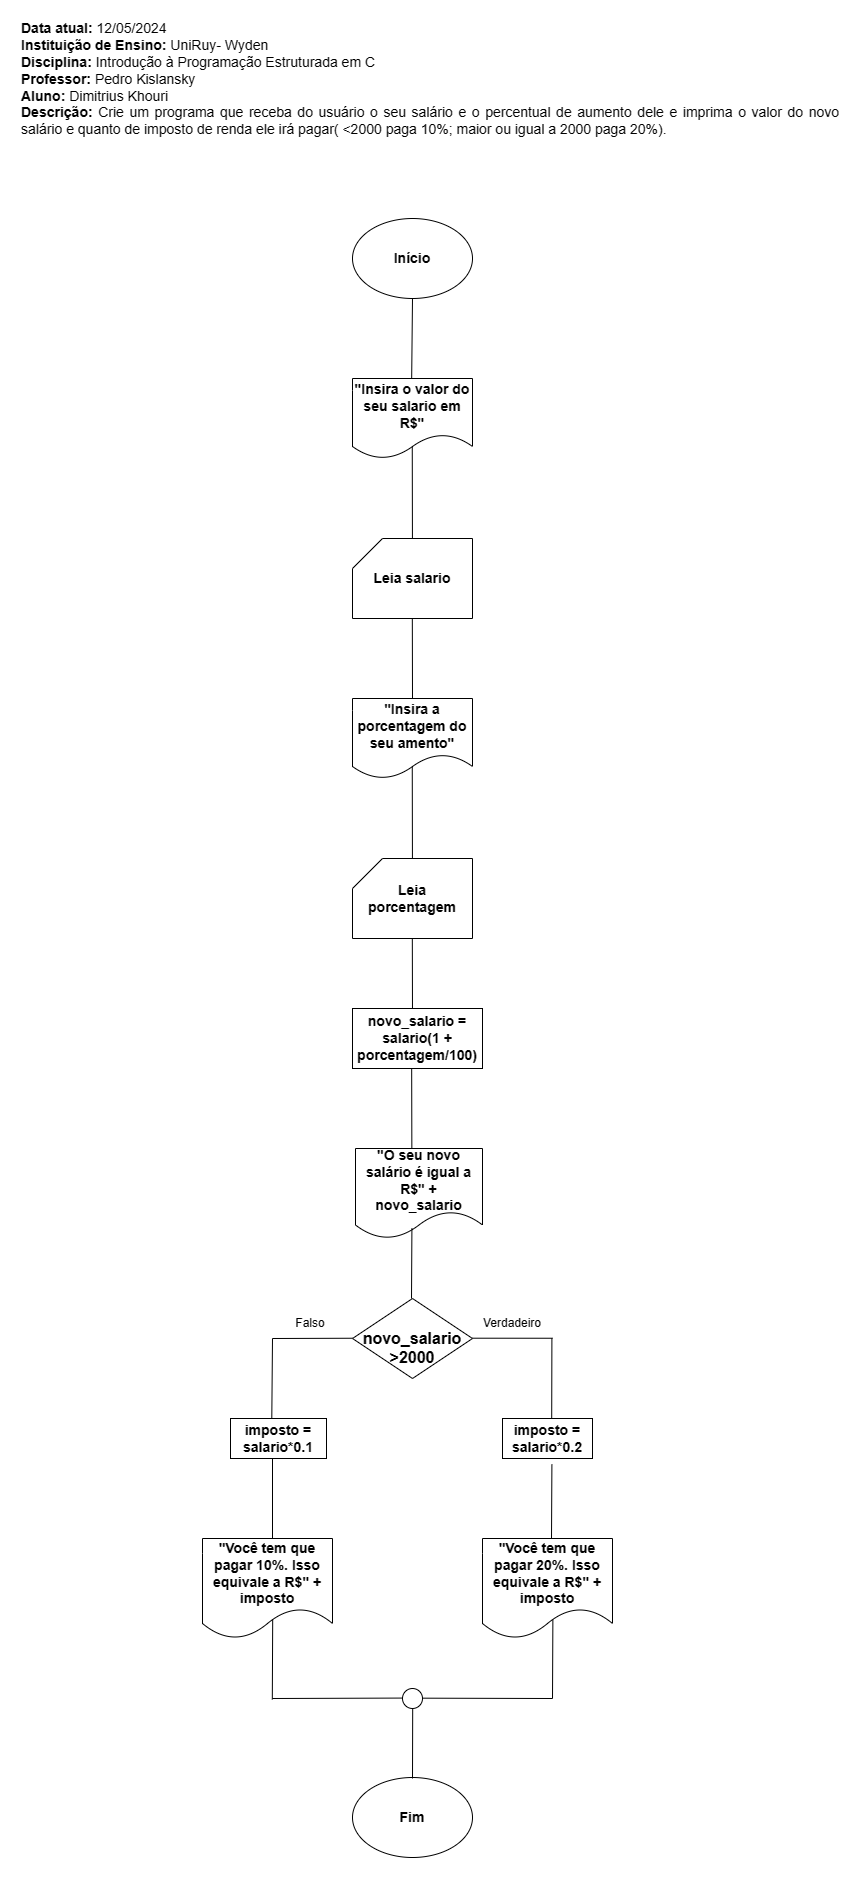

The diagram above was exported from draw.io. Its source (the exported page's mxGraphModel, read from the mxfile embedded in the PNG):
<mxGraphModel dx="686" dy="262" grid="1" gridSize="10" guides="1" tooltips="1" connect="1" arrows="1" fold="1" page="1" pageScale="1" pageWidth="827" pageHeight="1169" math="0" shadow="0">
  <root>
    <mxCell id="0" />
    <mxCell id="1" parent="0" />
    <mxCell id="Gt4fIkazbYZAVVANYJmZ-1" value="&lt;div style=&quot;font-size: 14px;&quot; align=&quot;justify&quot;&gt;&lt;font style=&quot;font-size: 14px;&quot;&gt;&lt;span style=&quot;font-size: 14px;&quot;&gt;&lt;div style=&quot;&quot; align=&quot;justify&quot;&gt;&lt;b&gt;Data atual:&lt;/b&gt; 12/05/2024&lt;b&gt;&amp;nbsp; &amp;nbsp; &amp;nbsp; &amp;nbsp; &amp;nbsp; &amp;nbsp; &amp;nbsp; &amp;nbsp; &amp;nbsp; &amp;nbsp; &amp;nbsp; &amp;nbsp; &amp;nbsp; &amp;nbsp; &amp;nbsp; &amp;nbsp; &amp;nbsp; &amp;nbsp;&lt;/b&gt;&lt;br&gt;&lt;/div&gt;&lt;b&gt;Instituição de Ensino:&lt;/b&gt;&lt;/span&gt; UniRuy- Wyden&lt;/font&gt;&lt;/div&gt;&lt;div style=&quot;font-size: 14px;&quot;&gt;&lt;div style=&quot;font-size: 14px;&quot; align=&quot;justify&quot;&gt;&lt;font style=&quot;font-size: 14px;&quot;&gt;&lt;b style=&quot;font-size: 14px;&quot;&gt;Disciplina:&lt;/b&gt; Introdução à Programação Estruturada em C&lt;/font&gt;&lt;/div&gt;&lt;div style=&quot;font-size: 14px;&quot; align=&quot;justify&quot;&gt;&lt;font style=&quot;font-size: 14px;&quot;&gt;&lt;span style=&quot;font-size: 14px;&quot;&gt;&lt;span style=&quot;font-size: 14px;&quot; dir=&quot;ltr&quot; class=&quot;ui-provider lh li lj lk ll lm ln lo lp lq lr ls lt lu lv lw lx ly lz ma mb mc md me mf mg mh mi mj mk ml mm mn mo mp&quot;&gt;&lt;b style=&quot;font-size: 14px;&quot;&gt;Professor:&lt;/b&gt; &lt;/span&gt;&lt;/span&gt;&lt;span style=&quot;font-size: 14px;&quot; class=&quot;ui-provider&quot;&gt;Pedro Kislansky&lt;/span&gt;&lt;/font&gt;&lt;/div&gt;&lt;div style=&quot;font-size: 14px;&quot; align=&quot;justify&quot;&gt;&lt;font style=&quot;font-size: 14px;&quot;&gt;&lt;span style=&quot;font-size: 14px;&quot; class=&quot;ui-provider&quot;&gt;&lt;b&gt;Aluno:&lt;/b&gt; Dimitrius Khouri&lt;br&gt;&lt;/span&gt;&lt;/font&gt;&lt;/div&gt;&lt;div style=&quot;font-size: 14px;&quot; align=&quot;justify&quot;&gt;&lt;font style=&quot;font-size: 14px;&quot;&gt;&lt;span style=&quot;font-size: 14px;&quot; class=&quot;ui-provider&quot;&gt;&lt;b&gt;Descrição:&lt;/b&gt; Crie um programa que receba do usuário o seu salário e o percentual de aumento dele e imprima o valor do novo salário e quanto de imposto de renda ele irá pagar( &amp;lt;2000 paga 10%; maior ou igual a 2000 paga 20%).&lt;/span&gt;&lt;/font&gt;&lt;/div&gt;&lt;font style=&quot;font-size: 14px;&quot;&gt;&lt;br style=&quot;font-size: 14px;&quot;&gt;&lt;/font&gt;&lt;/div&gt;" style="text;html=1;align=center;verticalAlign=middle;whiteSpace=wrap;rounded=0;fontSize=14;" parent="1" vertex="1">
      <mxGeometry y="29" width="820" height="80" as="geometry" />
    </mxCell>
    <mxCell id="Gt4fIkazbYZAVVANYJmZ-7" value="&lt;span style=&quot;font-size: 14px;&quot;&gt;Início&lt;/span&gt;" style="ellipse;whiteSpace=wrap;html=1;fontSize=14;fontStyle=1" parent="1" vertex="1">
      <mxGeometry x="332" y="200" width="120" height="80" as="geometry" />
    </mxCell>
    <mxCell id="Gt4fIkazbYZAVVANYJmZ-12" value="&lt;span style=&quot;font-size: 14px;&quot;&gt;&quot;Insira o valor do seu salario em R$&quot;&lt;/span&gt;" style="shape=document;whiteSpace=wrap;html=1;boundedLbl=1;fontSize=14;fontStyle=1" parent="1" vertex="1">
      <mxGeometry x="332" y="360" width="120" height="80" as="geometry" />
    </mxCell>
    <mxCell id="Gt4fIkazbYZAVVANYJmZ-16" value="" style="endArrow=none;html=1;rounded=0;" parent="1" edge="1">
      <mxGeometry width="50" height="50" relative="1" as="geometry">
        <mxPoint x="252" y="1320" as="sourcePoint" />
        <mxPoint x="332" y="1319.7400000000002" as="targetPoint" />
      </mxGeometry>
    </mxCell>
    <mxCell id="Gt4fIkazbYZAVVANYJmZ-17" value="" style="endArrow=none;html=1;rounded=0;exitX=0.43;exitY=0.023;exitDx=0;exitDy=0;exitPerimeter=0;" parent="1" source="Ll_sB1HHg_AexUY9W5_S-7" edge="1">
      <mxGeometry width="50" height="50" relative="1" as="geometry">
        <mxPoint x="251.89999999999986" y="1395.6599999999999" as="sourcePoint" />
        <mxPoint x="252" y="1320" as="targetPoint" />
      </mxGeometry>
    </mxCell>
    <mxCell id="Gt4fIkazbYZAVVANYJmZ-26" value="&lt;span style=&quot;font-size: 14px;&quot;&gt;Fim&lt;/span&gt;" style="ellipse;whiteSpace=wrap;html=1;fontStyle=1;fontSize=14;" parent="1" vertex="1">
      <mxGeometry x="332" y="1759" width="120" height="80" as="geometry" />
    </mxCell>
    <mxCell id="Gt4fIkazbYZAVVANYJmZ-31" value="" style="endArrow=none;html=1;rounded=0;entryX=0.5;entryY=1;entryDx=0;entryDy=0;" parent="1" edge="1">
      <mxGeometry width="50" height="50" relative="1" as="geometry">
        <mxPoint x="392" y="680" as="sourcePoint" />
        <mxPoint x="391.82" y="600" as="targetPoint" />
      </mxGeometry>
    </mxCell>
    <mxCell id="Gt4fIkazbYZAVVANYJmZ-32" value="" style="endArrow=none;html=1;rounded=0;entryX=0.498;entryY=0.856;entryDx=0;entryDy=0;entryPerimeter=0;" parent="1" target="Gt4fIkazbYZAVVANYJmZ-12" edge="1">
      <mxGeometry width="50" height="50" relative="1" as="geometry">
        <mxPoint x="391.92700729927014" y="520" as="sourcePoint" />
        <mxPoint x="392" y="430" as="targetPoint" />
      </mxGeometry>
    </mxCell>
    <mxCell id="Gt4fIkazbYZAVVANYJmZ-33" value="" style="endArrow=none;html=1;rounded=0;exitX=0.493;exitY=0.006;exitDx=0;exitDy=0;exitPerimeter=0;" parent="1" source="Gt4fIkazbYZAVVANYJmZ-12" target="Gt4fIkazbYZAVVANYJmZ-7" edge="1">
      <mxGeometry width="50" height="50" relative="1" as="geometry">
        <mxPoint x="422" y="340" as="sourcePoint" />
        <mxPoint x="472" y="290" as="targetPoint" />
      </mxGeometry>
    </mxCell>
    <mxCell id="Gt4fIkazbYZAVVANYJmZ-34" value="Leia salario" style="shape=card;whiteSpace=wrap;html=1;fontSize=14;fontStyle=1" parent="1" vertex="1">
      <mxGeometry x="332" y="520" width="120" height="80" as="geometry" />
    </mxCell>
    <mxCell id="EPjPyU5VHD2dzyMvCraJ-4" value="" style="endArrow=none;html=1;rounded=0;" parent="1" edge="1">
      <mxGeometry width="50" height="50" relative="1" as="geometry">
        <mxPoint x="252" y="1520" as="sourcePoint" />
        <mxPoint x="252" y="1440" as="targetPoint" />
      </mxGeometry>
    </mxCell>
    <mxCell id="EPjPyU5VHD2dzyMvCraJ-10" value="" style="ellipse;whiteSpace=wrap;html=1;fontStyle=1;fontSize=14;" parent="1" vertex="1">
      <mxGeometry x="382" y="1670" width="20" height="20" as="geometry" />
    </mxCell>
    <mxCell id="EPjPyU5VHD2dzyMvCraJ-11" value="" style="endArrow=none;html=1;rounded=0;" parent="1" edge="1">
      <mxGeometry width="50" height="50" relative="1" as="geometry">
        <mxPoint x="252" y="1680" as="sourcePoint" />
        <mxPoint x="382" y="1679.57" as="targetPoint" />
      </mxGeometry>
    </mxCell>
    <mxCell id="EPjPyU5VHD2dzyMvCraJ-15" value="" style="endArrow=none;html=1;rounded=0;" parent="1" edge="1">
      <mxGeometry width="50" height="50" relative="1" as="geometry">
        <mxPoint x="402" y="1679.6699999999998" as="sourcePoint" />
        <mxPoint x="532" y="1680" as="targetPoint" />
      </mxGeometry>
    </mxCell>
    <mxCell id="EPjPyU5VHD2dzyMvCraJ-16" value="" style="endArrow=none;html=1;rounded=0;" parent="1" edge="1">
      <mxGeometry width="50" height="50" relative="1" as="geometry">
        <mxPoint x="90" y="1734" as="sourcePoint" />
        <mxPoint x="90" y="1734" as="targetPoint" />
      </mxGeometry>
    </mxCell>
    <mxCell id="EPjPyU5VHD2dzyMvCraJ-19" value="" style="endArrow=none;html=1;rounded=0;" parent="1" edge="1">
      <mxGeometry width="50" height="50" relative="1" as="geometry">
        <mxPoint x="532" y="1680" as="sourcePoint" />
        <mxPoint x="532.38" y="1600" as="targetPoint" />
      </mxGeometry>
    </mxCell>
    <mxCell id="Ll_sB1HHg_AexUY9W5_S-1" value="&lt;span style=&quot;font-size: 14px;&quot;&gt;&quot;Insira a porcentagem do seu amento&quot;&lt;/span&gt;" style="shape=document;whiteSpace=wrap;html=1;boundedLbl=1;fontSize=14;fontStyle=1" parent="1" vertex="1">
      <mxGeometry x="332" y="680" width="120" height="80" as="geometry" />
    </mxCell>
    <mxCell id="Ll_sB1HHg_AexUY9W5_S-2" value="" style="endArrow=none;html=1;rounded=0;entryX=0.5;entryY=1;entryDx=0;entryDy=0;" parent="1" edge="1">
      <mxGeometry width="50" height="50" relative="1" as="geometry">
        <mxPoint x="392" y="1000" as="sourcePoint" />
        <mxPoint x="391.82" y="920" as="targetPoint" />
      </mxGeometry>
    </mxCell>
    <mxCell id="Ll_sB1HHg_AexUY9W5_S-3" value="" style="endArrow=none;html=1;rounded=0;entryX=0.498;entryY=0.856;entryDx=0;entryDy=0;entryPerimeter=0;" parent="1" target="Ll_sB1HHg_AexUY9W5_S-1" edge="1">
      <mxGeometry width="50" height="50" relative="1" as="geometry">
        <mxPoint x="391.92700729927014" y="840" as="sourcePoint" />
        <mxPoint x="392" y="750" as="targetPoint" />
      </mxGeometry>
    </mxCell>
    <mxCell id="Ll_sB1HHg_AexUY9W5_S-4" value="Leia porcentagem" style="shape=card;whiteSpace=wrap;html=1;fontSize=14;fontStyle=1" parent="1" vertex="1">
      <mxGeometry x="332" y="840" width="120" height="80" as="geometry" />
    </mxCell>
    <mxCell id="Ll_sB1HHg_AexUY9W5_S-5" value="novo_salario = salario(1 + porcentagem/100)" style="rounded=0;whiteSpace=wrap;html=1;fontStyle=1;fontSize=14;" parent="1" vertex="1">
      <mxGeometry x="332" y="990" width="130" height="60" as="geometry" />
    </mxCell>
    <mxCell id="Ll_sB1HHg_AexUY9W5_S-6" value="" style="endArrow=none;html=1;rounded=0;entryX=0.5;entryY=1;entryDx=0;entryDy=0;" parent="1" edge="1">
      <mxGeometry width="50" height="50" relative="1" as="geometry">
        <mxPoint x="391.35" y="1130" as="sourcePoint" />
        <mxPoint x="391.17" y="1050" as="targetPoint" />
      </mxGeometry>
    </mxCell>
    <mxCell id="Ll_sB1HHg_AexUY9W5_S-7" value="imposto = salario*0.1" style="rounded=0;whiteSpace=wrap;html=1;fontStyle=1;fontSize=14;" parent="1" vertex="1">
      <mxGeometry x="210" y="1400" width="96" height="40" as="geometry" />
    </mxCell>
    <mxCell id="Ll_sB1HHg_AexUY9W5_S-8" value="&lt;b style=&quot;font-size: 14px;&quot;&gt;&quot;O seu novo salário é igual a R$&quot; + novo_salario&lt;/b&gt;" style="shape=document;whiteSpace=wrap;html=1;boundedLbl=1;fontSize=14;" parent="1" vertex="1">
      <mxGeometry x="335" y="1130" width="127" height="90" as="geometry" />
    </mxCell>
    <mxCell id="Ll_sB1HHg_AexUY9W5_S-10" value="" style="endArrow=none;html=1;rounded=0;entryX=0.5;entryY=1;entryDx=0;entryDy=0;" parent="1" edge="1">
      <mxGeometry width="50" height="50" relative="1" as="geometry">
        <mxPoint x="391" y="1280" as="sourcePoint" />
        <mxPoint x="391.41" y="1210" as="targetPoint" />
      </mxGeometry>
    </mxCell>
    <mxCell id="Ll_sB1HHg_AexUY9W5_S-16" value="" style="endArrow=none;html=1;rounded=0;" parent="1" edge="1">
      <mxGeometry width="50" height="50" relative="1" as="geometry">
        <mxPoint x="452" y="1319.7" as="sourcePoint" />
        <mxPoint x="532" y="1319.74" as="targetPoint" />
      </mxGeometry>
    </mxCell>
    <mxCell id="Ll_sB1HHg_AexUY9W5_S-18" value="&lt;b style=&quot;font-size: 14px;&quot;&gt;&quot;Você tem que pagar 20%. Isso equivale a R$&quot; + imposto&lt;/b&gt;" style="shape=document;whiteSpace=wrap;html=1;boundedLbl=1;fontSize=14;" parent="1" vertex="1">
      <mxGeometry x="462" y="1520" width="130" height="100" as="geometry" />
    </mxCell>
    <mxCell id="Ll_sB1HHg_AexUY9W5_S-20" value="imposto = salario*0.2" style="rounded=0;whiteSpace=wrap;html=1;fontStyle=1;fontSize=14;" parent="1" vertex="1">
      <mxGeometry x="482" y="1400" width="90" height="40" as="geometry" />
    </mxCell>
    <mxCell id="Ll_sB1HHg_AexUY9W5_S-21" value="&lt;div&gt;&lt;font style=&quot;font-size: 16px;&quot;&gt;&lt;b&gt;&lt;br&gt;&lt;/b&gt;&lt;/font&gt;&lt;/div&gt;&lt;font style=&quot;font-size: 16px;&quot;&gt;&lt;b&gt;novo_salario &amp;gt;2000&lt;/b&gt;&lt;/font&gt;" style="rhombus;whiteSpace=wrap;html=1;" parent="1" vertex="1">
      <mxGeometry x="332" y="1280" width="120" height="80" as="geometry" />
    </mxCell>
    <mxCell id="Ll_sB1HHg_AexUY9W5_S-22" value="" style="endArrow=none;html=1;rounded=0;" parent="1" edge="1">
      <mxGeometry width="50" height="50" relative="1" as="geometry">
        <mxPoint x="531.2" y="1400" as="sourcePoint" />
        <mxPoint x="531.4000000000001" y="1320" as="targetPoint" />
      </mxGeometry>
    </mxCell>
    <mxCell id="Ll_sB1HHg_AexUY9W5_S-23" value="" style="endArrow=none;html=1;rounded=0;" parent="1" edge="1">
      <mxGeometry width="50" height="50" relative="1" as="geometry">
        <mxPoint x="531" y="1520" as="sourcePoint" />
        <mxPoint x="531.4000000000001" y="1446" as="targetPoint" />
      </mxGeometry>
    </mxCell>
    <mxCell id="Ll_sB1HHg_AexUY9W5_S-25" value="&lt;b style=&quot;font-size: 14px;&quot;&gt;&quot;Você tem que pagar 10%. Isso equivale a R$&quot; + imposto&lt;/b&gt;" style="shape=document;whiteSpace=wrap;html=1;boundedLbl=1;fontSize=14;" parent="1" vertex="1">
      <mxGeometry x="182" y="1520" width="130" height="100" as="geometry" />
    </mxCell>
    <mxCell id="Ll_sB1HHg_AexUY9W5_S-26" value="" style="endArrow=none;html=1;rounded=0;" parent="1" edge="1">
      <mxGeometry width="50" height="50" relative="1" as="geometry">
        <mxPoint x="251.81" y="1681" as="sourcePoint" />
        <mxPoint x="252.19" y="1601" as="targetPoint" />
      </mxGeometry>
    </mxCell>
    <mxCell id="Ll_sB1HHg_AexUY9W5_S-27" value="" style="endArrow=none;html=1;rounded=0;" parent="1" edge="1">
      <mxGeometry width="50" height="50" relative="1" as="geometry">
        <mxPoint x="392" y="1760" as="sourcePoint" />
        <mxPoint x="392.19" y="1690" as="targetPoint" />
      </mxGeometry>
    </mxCell>
    <mxCell id="KjoIJiFyVU-Ec4deN7oT-1" value="Falso" style="text;html=1;align=center;verticalAlign=middle;whiteSpace=wrap;rounded=0;" vertex="1" parent="1">
      <mxGeometry x="260" y="1290" width="60" height="30" as="geometry" />
    </mxCell>
    <mxCell id="KjoIJiFyVU-Ec4deN7oT-2" value="Verdadeiro" style="text;html=1;align=center;verticalAlign=middle;whiteSpace=wrap;rounded=0;" vertex="1" parent="1">
      <mxGeometry x="462" y="1290" width="60" height="30" as="geometry" />
    </mxCell>
  </root>
</mxGraphModel>